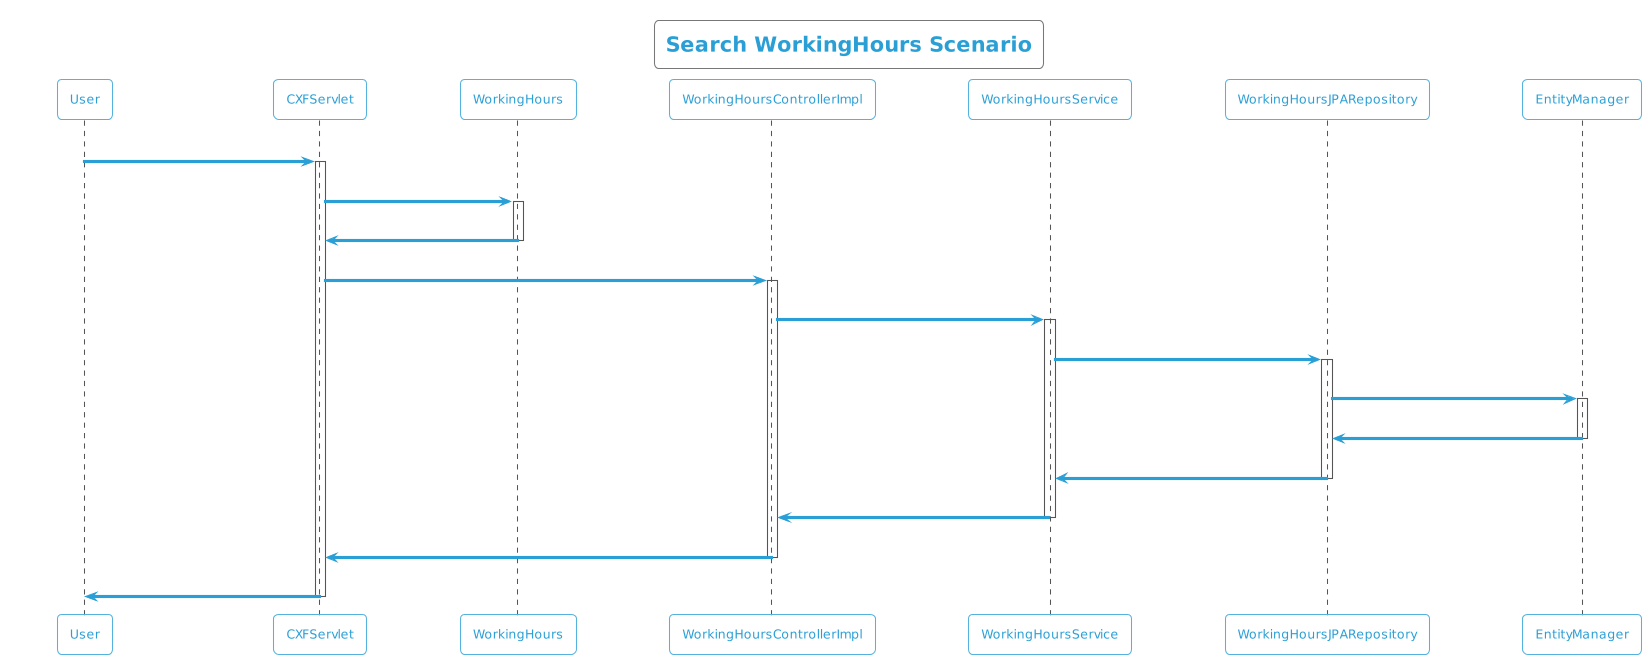

The diagram above was rendered by PlantUML. Its source (embedded in the PNG):
@startuml
!theme cyborg-outline
title Search WorkingHours Scenario
participant User
User -> CXFServlet: GET, WorkingHours
activate CXFServlet
CXFServlet -> WorkingHours: << search >>
activate WorkingHours
WorkingHours -> CXFServlet: << instance >>
deactivate WorkingHours
CXFServlet -> WorkingHoursControllerImpl: search(:WorkingHours)
activate WorkingHoursControllerImpl
WorkingHoursControllerImpl -> WorkingHoursService: search(:WorkingHours)
activate WorkingHoursService
WorkingHoursService -> WorkingHoursJPARepository: search(:WorkingHours)
activate WorkingHoursJPARepository
WorkingHoursJPARepository -> EntityManager: response(:WorkingHours)
activate EntityManager
EntityManager -> WorkingHoursJPARepository: << persisted WorkingHours >>
deactivate EntityManager
WorkingHoursJPARepository -> WorkingHoursService: << persisted WorkingHours >>
deactivate WorkingHoursJPARepository
WorkingHoursService -> WorkingHoursControllerImpl: << persisted WorkingHours >>
deactivate WorkingHoursService
WorkingHoursControllerImpl -> CXFServlet: << persisted WorkingHours >>
deactivate WorkingHoursControllerImpl
CXFServlet -> User: marshalled WorkingHours XML
deactivate CXFServlet
@enduml